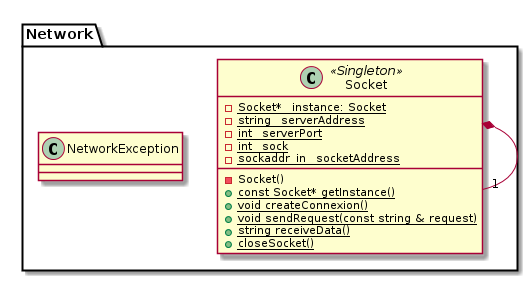

The diagram above was rendered by PlantUML. Its source (embedded in the PNG):
@startuml
package Network {
    class Socket << Singleton >> {
        -{static} Socket* _instance: Socket
        -{static} string _serverAddress
        -{static} int _serverPort
        -{static} int _sock
        -{static} sockaddr_in _socketAddress
        -Socket()
        +{static} const Socket* getInstance()
        +{static} void createConnexion()
        +{static} void sendRequest(const string & request)
        +{static} string receiveData()
        +{static} closeSocket()
    }

    class NetworkException

    Socket *-- "1" Socket
}
@enduml